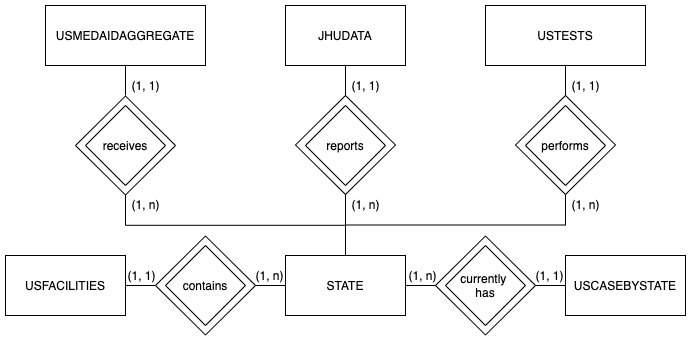

The diagram above was exported from draw.io. Its source (the exported page's mxGraphModel, read from the mxfile embedded in the PNG):
<mxGraphModel dx="1165" dy="651" grid="1" gridSize="10" guides="1" tooltips="1" connect="1" arrows="1" fold="1" page="1" pageScale="1" pageWidth="850" pageHeight="1100" math="0" shadow="0">
  <root>
    <mxCell id="TzvbVfwfDArNQIINKuJL-0" />
    <mxCell id="TzvbVfwfDArNQIINKuJL-1" parent="TzvbVfwfDArNQIINKuJL-0" />
    <mxCell id="TzvbVfwfDArNQIINKuJL-2" value="" style="rhombus;whiteSpace=wrap;html=1;" vertex="1" parent="TzvbVfwfDArNQIINKuJL-1">
      <mxGeometry x="150" y="150.5" width="100" height="99" as="geometry" />
    </mxCell>
    <mxCell id="TzvbVfwfDArNQIINKuJL-3" value="" style="rhombus;whiteSpace=wrap;html=1;" vertex="1" parent="TzvbVfwfDArNQIINKuJL-1">
      <mxGeometry x="370" y="150" width="100" height="99" as="geometry" />
    </mxCell>
    <mxCell id="TzvbVfwfDArNQIINKuJL-4" value="" style="rhombus;whiteSpace=wrap;html=1;" vertex="1" parent="TzvbVfwfDArNQIINKuJL-1">
      <mxGeometry x="590" y="150" width="100" height="99" as="geometry" />
    </mxCell>
    <mxCell id="TzvbVfwfDArNQIINKuJL-5" value="" style="rhombus;whiteSpace=wrap;html=1;" vertex="1" parent="TzvbVfwfDArNQIINKuJL-1">
      <mxGeometry x="230" y="290.5" width="100" height="99" as="geometry" />
    </mxCell>
    <mxCell id="TzvbVfwfDArNQIINKuJL-6" value="" style="rhombus;whiteSpace=wrap;html=1;" vertex="1" parent="TzvbVfwfDArNQIINKuJL-1">
      <mxGeometry x="510" y="290.5" width="100" height="99" as="geometry" />
    </mxCell>
    <mxCell id="TzvbVfwfDArNQIINKuJL-7" style="edgeStyle=orthogonalEdgeStyle;rounded=0;orthogonalLoop=1;jettySize=auto;html=1;exitX=0.5;exitY=0;exitDx=0;exitDy=0;endArrow=none;endFill=0;entryX=0.5;entryY=1;entryDx=0;entryDy=0;" edge="1" parent="TzvbVfwfDArNQIINKuJL-1" source="TzvbVfwfDArNQIINKuJL-12" target="TzvbVfwfDArNQIINKuJL-2">
      <mxGeometry relative="1" as="geometry">
        <mxPoint x="170" y="260" as="targetPoint" />
      </mxGeometry>
    </mxCell>
    <mxCell id="TzvbVfwfDArNQIINKuJL-8" style="edgeStyle=orthogonalEdgeStyle;rounded=0;orthogonalLoop=1;jettySize=auto;html=1;exitX=0.5;exitY=0;exitDx=0;exitDy=0;endArrow=none;endFill=0;entryX=0.5;entryY=1;entryDx=0;entryDy=0;" edge="1" parent="TzvbVfwfDArNQIINKuJL-1" source="TzvbVfwfDArNQIINKuJL-12" target="TzvbVfwfDArNQIINKuJL-3">
      <mxGeometry relative="1" as="geometry">
        <mxPoint x="410" y="250" as="targetPoint" />
      </mxGeometry>
    </mxCell>
    <mxCell id="TzvbVfwfDArNQIINKuJL-9" style="edgeStyle=orthogonalEdgeStyle;rounded=0;orthogonalLoop=1;jettySize=auto;html=1;exitX=0.5;exitY=0;exitDx=0;exitDy=0;endArrow=none;endFill=0;entryX=0.5;entryY=1;entryDx=0;entryDy=0;" edge="1" parent="TzvbVfwfDArNQIINKuJL-1" source="TzvbVfwfDArNQIINKuJL-12" target="TzvbVfwfDArNQIINKuJL-4">
      <mxGeometry relative="1" as="geometry">
        <mxPoint x="610" y="250" as="targetPoint" />
      </mxGeometry>
    </mxCell>
    <mxCell id="TzvbVfwfDArNQIINKuJL-10" style="edgeStyle=orthogonalEdgeStyle;rounded=0;orthogonalLoop=1;jettySize=auto;html=1;exitX=1;exitY=0.5;exitDx=0;exitDy=0;endArrow=none;endFill=0;" edge="1" parent="TzvbVfwfDArNQIINKuJL-1" source="TzvbVfwfDArNQIINKuJL-12">
      <mxGeometry relative="1" as="geometry">
        <mxPoint x="510" y="340" as="targetPoint" />
      </mxGeometry>
    </mxCell>
    <mxCell id="TzvbVfwfDArNQIINKuJL-11" style="edgeStyle=orthogonalEdgeStyle;rounded=0;orthogonalLoop=1;jettySize=auto;html=1;exitX=0;exitY=0.5;exitDx=0;exitDy=0;endArrow=none;endFill=0;" edge="1" parent="TzvbVfwfDArNQIINKuJL-1" source="TzvbVfwfDArNQIINKuJL-12">
      <mxGeometry relative="1" as="geometry">
        <mxPoint x="330" y="340" as="targetPoint" />
      </mxGeometry>
    </mxCell>
    <mxCell id="TzvbVfwfDArNQIINKuJL-12" value="STATE" style="rounded=0;whiteSpace=wrap;html=1;" vertex="1" parent="TzvbVfwfDArNQIINKuJL-1">
      <mxGeometry x="360" y="310" width="120" height="60" as="geometry" />
    </mxCell>
    <mxCell id="TzvbVfwfDArNQIINKuJL-13" value="USMEDAIDAGGREGATE" style="rounded=0;whiteSpace=wrap;html=1;" vertex="1" parent="TzvbVfwfDArNQIINKuJL-1">
      <mxGeometry x="120" y="60" width="160" height="60" as="geometry" />
    </mxCell>
    <mxCell id="TzvbVfwfDArNQIINKuJL-14" value="USFACILITIES" style="rounded=0;whiteSpace=wrap;html=1;" vertex="1" parent="TzvbVfwfDArNQIINKuJL-1">
      <mxGeometry x="80" y="310" width="120" height="60" as="geometry" />
    </mxCell>
    <mxCell id="TzvbVfwfDArNQIINKuJL-15" value="JHUDATA" style="rounded=0;whiteSpace=wrap;html=1;" vertex="1" parent="TzvbVfwfDArNQIINKuJL-1">
      <mxGeometry x="360" y="60" width="120" height="60" as="geometry" />
    </mxCell>
    <mxCell id="TzvbVfwfDArNQIINKuJL-16" value="USTESTS" style="rounded=0;whiteSpace=wrap;html=1;" vertex="1" parent="TzvbVfwfDArNQIINKuJL-1">
      <mxGeometry x="560" y="60" width="160" height="60" as="geometry" />
    </mxCell>
    <mxCell id="TzvbVfwfDArNQIINKuJL-17" value="USCASEBYSTATE" style="rounded=0;whiteSpace=wrap;html=1;" vertex="1" parent="TzvbVfwfDArNQIINKuJL-1">
      <mxGeometry x="640" y="310" width="120" height="60" as="geometry" />
    </mxCell>
    <mxCell id="TzvbVfwfDArNQIINKuJL-18" style="edgeStyle=orthogonalEdgeStyle;rounded=0;orthogonalLoop=1;jettySize=auto;html=1;entryX=0.5;entryY=1;entryDx=0;entryDy=0;endArrow=none;endFill=0;" edge="1" parent="TzvbVfwfDArNQIINKuJL-1" target="TzvbVfwfDArNQIINKuJL-16">
      <mxGeometry relative="1" as="geometry">
        <mxPoint x="640" y="150" as="sourcePoint" />
      </mxGeometry>
    </mxCell>
    <mxCell id="TzvbVfwfDArNQIINKuJL-19" value="performs" style="rhombus;whiteSpace=wrap;html=1;" vertex="1" parent="TzvbVfwfDArNQIINKuJL-1">
      <mxGeometry x="600" y="160" width="80" height="80" as="geometry" />
    </mxCell>
    <mxCell id="TzvbVfwfDArNQIINKuJL-20" style="edgeStyle=orthogonalEdgeStyle;rounded=0;orthogonalLoop=1;jettySize=auto;html=1;entryX=0.5;entryY=1;entryDx=0;entryDy=0;endArrow=none;endFill=0;" edge="1" parent="TzvbVfwfDArNQIINKuJL-1" target="TzvbVfwfDArNQIINKuJL-15">
      <mxGeometry relative="1" as="geometry">
        <mxPoint x="420" y="150" as="sourcePoint" />
      </mxGeometry>
    </mxCell>
    <mxCell id="TzvbVfwfDArNQIINKuJL-21" value="reports" style="rhombus;whiteSpace=wrap;html=1;" vertex="1" parent="TzvbVfwfDArNQIINKuJL-1">
      <mxGeometry x="380" y="160" width="80" height="80" as="geometry" />
    </mxCell>
    <mxCell id="TzvbVfwfDArNQIINKuJL-22" style="edgeStyle=orthogonalEdgeStyle;rounded=0;orthogonalLoop=1;jettySize=auto;html=1;entryX=0.5;entryY=1;entryDx=0;entryDy=0;endArrow=none;endFill=0;" edge="1" parent="TzvbVfwfDArNQIINKuJL-1" target="TzvbVfwfDArNQIINKuJL-13">
      <mxGeometry relative="1" as="geometry">
        <mxPoint x="200" y="150" as="sourcePoint" />
      </mxGeometry>
    </mxCell>
    <mxCell id="TzvbVfwfDArNQIINKuJL-23" value="receives" style="rhombus;whiteSpace=wrap;html=1;" vertex="1" parent="TzvbVfwfDArNQIINKuJL-1">
      <mxGeometry x="160" y="160" width="80" height="80" as="geometry" />
    </mxCell>
    <mxCell id="TzvbVfwfDArNQIINKuJL-24" style="edgeStyle=orthogonalEdgeStyle;rounded=0;orthogonalLoop=1;jettySize=auto;html=1;exitX=0;exitY=0.5;exitDx=0;exitDy=0;entryX=1;entryY=0.5;entryDx=0;entryDy=0;endArrow=none;endFill=0;" edge="1" parent="TzvbVfwfDArNQIINKuJL-1" source="TzvbVfwfDArNQIINKuJL-5" target="TzvbVfwfDArNQIINKuJL-14">
      <mxGeometry relative="1" as="geometry" />
    </mxCell>
    <mxCell id="TzvbVfwfDArNQIINKuJL-25" value="contains" style="rhombus;whiteSpace=wrap;html=1;" vertex="1" parent="TzvbVfwfDArNQIINKuJL-1">
      <mxGeometry x="240" y="300" width="80" height="80" as="geometry" />
    </mxCell>
    <mxCell id="TzvbVfwfDArNQIINKuJL-26" style="edgeStyle=orthogonalEdgeStyle;rounded=0;orthogonalLoop=1;jettySize=auto;html=1;entryX=0;entryY=0.5;entryDx=0;entryDy=0;endArrow=none;endFill=0;" edge="1" parent="TzvbVfwfDArNQIINKuJL-1" target="TzvbVfwfDArNQIINKuJL-17">
      <mxGeometry relative="1" as="geometry">
        <mxPoint x="610" y="340" as="sourcePoint" />
      </mxGeometry>
    </mxCell>
    <mxCell id="TzvbVfwfDArNQIINKuJL-27" value="currently &lt;br&gt;has" style="rhombus;whiteSpace=wrap;html=1;" vertex="1" parent="TzvbVfwfDArNQIINKuJL-1">
      <mxGeometry x="520" y="300" width="80" height="80" as="geometry" />
    </mxCell>
    <mxCell id="TzvbVfwfDArNQIINKuJL-28" value="(1, 1)" style="text;html=1;align=center;verticalAlign=middle;resizable=0;points=[];autosize=1;" vertex="1" parent="TzvbVfwfDArNQIINKuJL-1">
      <mxGeometry x="604" y="320" width="40" height="20" as="geometry" />
    </mxCell>
    <mxCell id="TzvbVfwfDArNQIINKuJL-29" value="(1, n)" style="text;html=1;align=center;verticalAlign=middle;resizable=0;points=[];autosize=1;" vertex="1" parent="TzvbVfwfDArNQIINKuJL-1">
      <mxGeometry x="477" y="320" width="40" height="20" as="geometry" />
    </mxCell>
    <mxCell id="TzvbVfwfDArNQIINKuJL-30" value="(1, n)" style="text;html=1;align=center;verticalAlign=middle;resizable=0;points=[];autosize=1;" vertex="1" parent="TzvbVfwfDArNQIINKuJL-1">
      <mxGeometry x="640" y="249" width="40" height="20" as="geometry" />
    </mxCell>
    <mxCell id="TzvbVfwfDArNQIINKuJL-31" value="(1, n)" style="text;html=1;align=center;verticalAlign=middle;resizable=0;points=[];autosize=1;" vertex="1" parent="TzvbVfwfDArNQIINKuJL-1">
      <mxGeometry x="420" y="249" width="40" height="20" as="geometry" />
    </mxCell>
    <mxCell id="TzvbVfwfDArNQIINKuJL-32" value="(1, n)" style="text;html=1;align=center;verticalAlign=middle;resizable=0;points=[];autosize=1;" vertex="1" parent="TzvbVfwfDArNQIINKuJL-1">
      <mxGeometry x="200" y="249" width="40" height="20" as="geometry" />
    </mxCell>
    <mxCell id="TzvbVfwfDArNQIINKuJL-33" value="(1, 1)" style="text;html=1;align=center;verticalAlign=middle;resizable=0;points=[];autosize=1;" vertex="1" parent="TzvbVfwfDArNQIINKuJL-1">
      <mxGeometry x="640" y="130" width="40" height="20" as="geometry" />
    </mxCell>
    <mxCell id="TzvbVfwfDArNQIINKuJL-34" value="(1, 1)" style="text;html=1;align=center;verticalAlign=middle;resizable=0;points=[];autosize=1;" vertex="1" parent="TzvbVfwfDArNQIINKuJL-1">
      <mxGeometry x="420" y="130" width="40" height="20" as="geometry" />
    </mxCell>
    <mxCell id="TzvbVfwfDArNQIINKuJL-35" value="(1, 1)" style="text;html=1;align=center;verticalAlign=middle;resizable=0;points=[];autosize=1;" vertex="1" parent="TzvbVfwfDArNQIINKuJL-1">
      <mxGeometry x="200" y="130" width="40" height="20" as="geometry" />
    </mxCell>
    <mxCell id="TzvbVfwfDArNQIINKuJL-36" value="(1, n)" style="text;html=1;align=center;verticalAlign=middle;resizable=0;points=[];autosize=1;" vertex="1" parent="TzvbVfwfDArNQIINKuJL-1">
      <mxGeometry x="324" y="320" width="40" height="20" as="geometry" />
    </mxCell>
    <mxCell id="TzvbVfwfDArNQIINKuJL-37" value="(1, 1)" style="text;html=1;align=center;verticalAlign=middle;resizable=0;points=[];autosize=1;" vertex="1" parent="TzvbVfwfDArNQIINKuJL-1">
      <mxGeometry x="196" y="320" width="40" height="20" as="geometry" />
    </mxCell>
  </root>
</mxGraphModel>